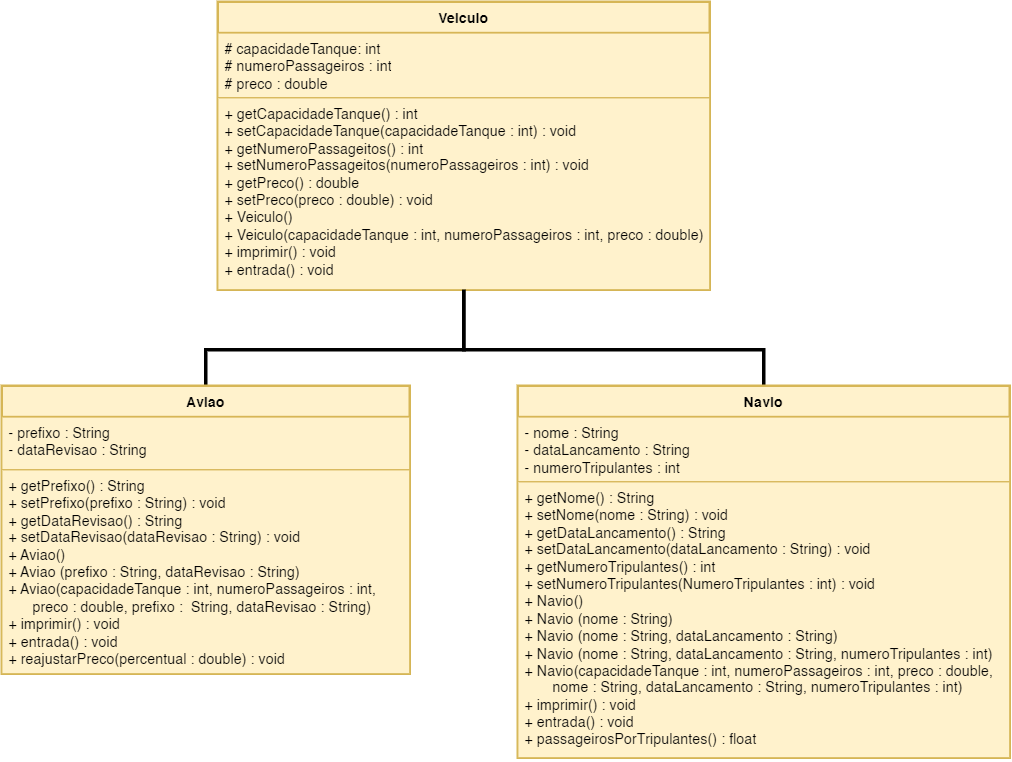

The diagram above was exported from draw.io. Its source (the exported page's mxGraphModel, read from the mxfile embedded in the PNG):
<mxGraphModel dx="989" dy="550" grid="1" gridSize="10" guides="1" tooltips="1" connect="1" arrows="1" fold="1" page="1" pageScale="1" pageWidth="291" pageHeight="413" math="0" shadow="0">
  <root>
    <mxCell id="WIyWlLk6GJQsqaUBKTNV-0" />
    <mxCell id="WIyWlLk6GJQsqaUBKTNV-1" parent="WIyWlLk6GJQsqaUBKTNV-0" />
    <mxCell id="CwGJi22NGatEH5PpHISP-35" value="&lt;font style=&quot;font-size: 12px;&quot;&gt;Veiculo&lt;/font&gt;" style="swimlane;fontStyle=1;align=center;verticalAlign=top;childLayout=stackLayout;horizontal=1;startSize=26;horizontalStack=0;resizeParent=1;resizeParentMax=0;resizeLast=0;collapsible=1;marginBottom=0;whiteSpace=wrap;html=1;rounded=0;strokeWidth=2;shadow=0;fillColor=#fff2cc;strokeColor=#d6b656;" parent="WIyWlLk6GJQsqaUBKTNV-1" vertex="1">
      <mxGeometry x="220" y="40" width="410" height="240" as="geometry" />
    </mxCell>
    <mxCell id="CwGJi22NGatEH5PpHISP-36" value="# capacidadeTanque: int&lt;br&gt;# numeroPassageiros : int&lt;br&gt;# preco : double" style="text;strokeColor=#d6b656;fillColor=#fff2cc;align=left;verticalAlign=top;spacingLeft=4;spacingRight=4;overflow=hidden;rotatable=0;points=[[0,0.5],[1,0.5]];portConstraint=eastwest;whiteSpace=wrap;html=1;" parent="CwGJi22NGatEH5PpHISP-35" vertex="1">
      <mxGeometry y="26" width="410" height="54" as="geometry" />
    </mxCell>
    <mxCell id="CwGJi22NGatEH5PpHISP-38" value="+ getCapacidadeTanque() : int&lt;br&gt;+ setCapacidadeTanque(capacidadeTanque : int) : void&lt;br&gt;+ getNumeroPassageitos() : int&lt;br&gt;+ setNumeroPassageitos(numeroPassageiros : int) : void&lt;br&gt;+ getPreco() : double&lt;br&gt;+ setPreco(preco : double) : void&lt;br&gt;+ Veiculo()&lt;br&gt;+ Veiculo(capacidadeTanque : int, numeroPassageiros : int, preco : double)&lt;br&gt;+ imprimir() : void&lt;br&gt;+ entrada() : void" style="text;strokeColor=#d6b656;fillColor=#fff2cc;align=left;verticalAlign=top;spacingLeft=4;spacingRight=4;overflow=hidden;rotatable=0;points=[[0,0.5],[1,0.5]];portConstraint=eastwest;whiteSpace=wrap;html=1;" parent="CwGJi22NGatEH5PpHISP-35" vertex="1">
      <mxGeometry y="80" width="410" height="160" as="geometry" />
    </mxCell>
    <mxCell id="N3t4971kDUdVxCQaV5Cb-4" style="edgeStyle=elbowEdgeStyle;rounded=0;orthogonalLoop=1;jettySize=auto;html=1;endArrow=none;endFill=0;strokeWidth=3;elbow=vertical;entryX=0.5;entryY=1;entryDx=0;entryDy=0;entryPerimeter=0;" parent="WIyWlLk6GJQsqaUBKTNV-1" source="CwGJi22NGatEH5PpHISP-39" target="CwGJi22NGatEH5PpHISP-38" edge="1">
      <mxGeometry relative="1" as="geometry">
        <mxPoint x="440" y="290" as="targetPoint" />
        <Array as="points">
          <mxPoint x="410" y="330" />
          <mxPoint x="400" y="320" />
          <mxPoint x="210" y="340" />
          <mxPoint x="340" y="300" />
          <mxPoint x="420" y="320" />
        </Array>
      </mxGeometry>
    </mxCell>
    <mxCell id="CwGJi22NGatEH5PpHISP-39" value="Aviao" style="swimlane;fontStyle=1;align=center;verticalAlign=top;childLayout=stackLayout;horizontal=1;startSize=26;horizontalStack=0;resizeParent=1;resizeParentMax=0;resizeLast=0;collapsible=1;marginBottom=0;whiteSpace=wrap;html=1;strokeWidth=2;shadow=0;glass=0;fillColor=#fff2cc;strokeColor=#d6b656;" parent="WIyWlLk6GJQsqaUBKTNV-1" vertex="1">
      <mxGeometry x="40" y="360" width="340" height="240" as="geometry" />
    </mxCell>
    <mxCell id="CwGJi22NGatEH5PpHISP-40" value="- prefixo : String&lt;br&gt;- dataRevisao : String" style="text;strokeColor=#d6b656;fillColor=#fff2cc;align=left;verticalAlign=top;spacingLeft=4;spacingRight=4;overflow=hidden;rotatable=0;points=[[0,0.5],[1,0.5]];portConstraint=eastwest;whiteSpace=wrap;html=1;" parent="CwGJi22NGatEH5PpHISP-39" vertex="1">
      <mxGeometry y="26" width="340" height="44" as="geometry" />
    </mxCell>
    <mxCell id="CwGJi22NGatEH5PpHISP-42" value="+ getPrefixo() : String&lt;br&gt;+ setPrefixo(prefixo : String) : void&lt;br&gt;+ getDataRevisao() : String&lt;br&gt;+ setDataRevisao(dataRevisao : String) : void&lt;br&gt;+ Aviao()&lt;br&gt;+ Aviao (prefixo : String, dataRevisao : String)&lt;br&gt;+ Aviao(capacidadeTanque : int, numeroPassageiros : int,&lt;br&gt;&lt;span style=&quot;white-space: pre;&quot;&gt; &lt;/span&gt;&amp;nbsp; &amp;nbsp; &amp;nbsp;preco : double, prefixo :&amp;nbsp; String, dataRevisao : String)&amp;nbsp;&lt;br&gt;+ imprimir() : void&lt;br&gt;+ entrada() : void&lt;br&gt;+ reajustarPreco(percentual : double) : void" style="text;align=left;verticalAlign=top;spacingLeft=4;spacingRight=4;overflow=hidden;rotatable=0;points=[[0,0.5],[1,0.5]];portConstraint=eastwest;whiteSpace=wrap;html=1;fillColor=#fff2cc;strokeColor=#d6b656;" parent="CwGJi22NGatEH5PpHISP-39" vertex="1">
      <mxGeometry y="70" width="340" height="170" as="geometry" />
    </mxCell>
    <mxCell id="N3t4971kDUdVxCQaV5Cb-3" style="edgeStyle=elbowEdgeStyle;rounded=0;orthogonalLoop=1;jettySize=auto;html=1;endArrow=none;endFill=0;strokeWidth=3;elbow=vertical;entryX=0.5;entryY=1;entryDx=0;entryDy=0;entryPerimeter=0;" parent="WIyWlLk6GJQsqaUBKTNV-1" source="CwGJi22NGatEH5PpHISP-43" edge="1" target="CwGJi22NGatEH5PpHISP-38">
      <mxGeometry relative="1" as="geometry">
        <mxPoint x="425" y="280" as="targetPoint" />
        <Array as="points">
          <mxPoint x="440" y="330" />
        </Array>
      </mxGeometry>
    </mxCell>
    <mxCell id="CwGJi22NGatEH5PpHISP-43" value="Navio" style="swimlane;fontStyle=1;align=center;verticalAlign=top;childLayout=stackLayout;horizontal=1;startSize=26;horizontalStack=0;resizeParent=1;resizeParentMax=0;resizeLast=0;collapsible=1;marginBottom=0;whiteSpace=wrap;html=1;strokeWidth=2;shadow=0;fillColor=#fff2cc;strokeColor=#d6b656;" parent="WIyWlLk6GJQsqaUBKTNV-1" vertex="1">
      <mxGeometry x="470" y="360" width="410" height="310" as="geometry" />
    </mxCell>
    <mxCell id="CwGJi22NGatEH5PpHISP-44" value="- nome : String&lt;br&gt;- dataLancamento : String&lt;br&gt;- numeroTripulantes : int" style="text;strokeColor=#d6b656;fillColor=#fff2cc;align=left;verticalAlign=top;spacingLeft=4;spacingRight=4;overflow=hidden;rotatable=0;points=[[0,0.5],[1,0.5]];portConstraint=eastwest;whiteSpace=wrap;html=1;" parent="CwGJi22NGatEH5PpHISP-43" vertex="1">
      <mxGeometry y="26" width="410" height="54" as="geometry" />
    </mxCell>
    <mxCell id="CwGJi22NGatEH5PpHISP-46" value="+ getNome() : String&lt;br&gt;+ setNome(nome : String) : void&lt;br&gt;+ getDataLancamento() : String&lt;br&gt;+ setDataLancamento(dataLancamento : String) : void&lt;br&gt;+ getNumeroTripulantes() : int&lt;br style=&quot;border-color: var(--border-color);&quot;&gt;+ setNumeroTripulantes(NumeroTripulantes&amp;nbsp;: int) : void&lt;br&gt;+ Navio()&lt;br&gt;+ Navio (nome : String)&lt;br&gt;+ Navio (nome : String, dataLancamento : String)&lt;br&gt;+ Navio (nome : String, dataLancamento : String, numeroTripulantes : int)&lt;br&gt;+ Navio(capacidadeTanque : int, numeroPassageiros : int, preco : double,&lt;br&gt;&lt;span style=&quot;white-space: pre;&quot;&gt; &lt;/span&gt;&amp;nbsp; &amp;nbsp; &amp;nbsp; nome : String, dataLancamento : String, numeroTripulantes : int)&amp;nbsp;&lt;br&gt;+ imprimir() : void&lt;br&gt;+ entrada() : void&lt;br&gt;+ passageirosPorTripulantes() : float" style="text;strokeColor=#d6b656;fillColor=#fff2cc;align=left;verticalAlign=top;spacingLeft=4;spacingRight=4;overflow=hidden;rotatable=0;points=[[0,0.5],[1,0.5]];portConstraint=eastwest;whiteSpace=wrap;html=1;" parent="CwGJi22NGatEH5PpHISP-43" vertex="1">
      <mxGeometry y="80" width="410" height="230" as="geometry" />
    </mxCell>
  </root>
</mxGraphModel>